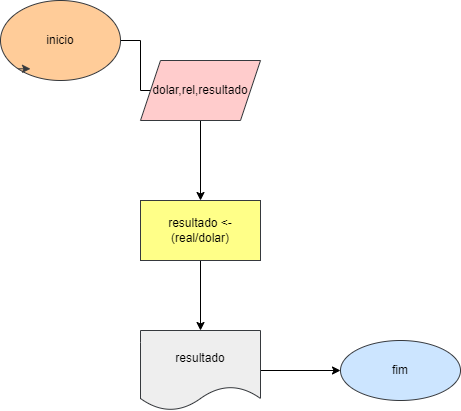

The diagram above was exported from draw.io. Its source (the exported page's mxGraphModel, read from the mxfile embedded in the PNG):
<mxGraphModel dx="1422" dy="737" grid="1" gridSize="10" guides="1" tooltips="1" connect="1" arrows="1" fold="1" page="1" pageScale="1" pageWidth="827" pageHeight="1169" math="0" shadow="0">
  <root>
    <mxCell id="0" />
    <mxCell id="1" parent="0" />
    <mxCell id="osOCCiG3JSUbmOfTbAHN-5" value="" style="edgeStyle=orthogonalEdgeStyle;rounded=0;orthogonalLoop=1;jettySize=auto;html=1;" parent="1" source="osOCCiG3JSUbmOfTbAHN-1" target="osOCCiG3JSUbmOfTbAHN-4" edge="1">
      <mxGeometry relative="1" as="geometry" />
    </mxCell>
    <mxCell id="osOCCiG3JSUbmOfTbAHN-1" value="inicio" style="ellipse;whiteSpace=wrap;html=1;fillColor=#ffcc99;strokeColor=#36393d;" parent="1" vertex="1">
      <mxGeometry x="230" y="100" width="120" height="80" as="geometry" />
    </mxCell>
    <mxCell id="osOCCiG3JSUbmOfTbAHN-7" value="" style="edgeStyle=orthogonalEdgeStyle;rounded=0;orthogonalLoop=1;jettySize=auto;html=1;" parent="1" source="osOCCiG3JSUbmOfTbAHN-4" target="osOCCiG3JSUbmOfTbAHN-6" edge="1">
      <mxGeometry relative="1" as="geometry" />
    </mxCell>
    <mxCell id="osOCCiG3JSUbmOfTbAHN-4" value="dolar,rel,resultado" style="shape=parallelogram;perimeter=parallelogramPerimeter;whiteSpace=wrap;html=1;fixedSize=1;fillColor=#ffcccc;strokeColor=#36393d;" parent="1" vertex="1">
      <mxGeometry x="370" y="160" width="120" height="60" as="geometry" />
    </mxCell>
    <mxCell id="osOCCiG3JSUbmOfTbAHN-9" value="" style="edgeStyle=orthogonalEdgeStyle;rounded=0;orthogonalLoop=1;jettySize=auto;html=1;" parent="1" source="osOCCiG3JSUbmOfTbAHN-6" target="osOCCiG3JSUbmOfTbAHN-8" edge="1">
      <mxGeometry relative="1" as="geometry" />
    </mxCell>
    <mxCell id="osOCCiG3JSUbmOfTbAHN-6" value="resultado &amp;lt;-(real/dolar)" style="whiteSpace=wrap;html=1;fillColor=#ffff88;strokeColor=#36393d;" parent="1" vertex="1">
      <mxGeometry x="370" y="300" width="120" height="60" as="geometry" />
    </mxCell>
    <mxCell id="osOCCiG3JSUbmOfTbAHN-12" value="" style="edgeStyle=orthogonalEdgeStyle;rounded=0;orthogonalLoop=1;jettySize=auto;html=1;" parent="1" source="osOCCiG3JSUbmOfTbAHN-8" target="osOCCiG3JSUbmOfTbAHN-11" edge="1">
      <mxGeometry relative="1" as="geometry" />
    </mxCell>
    <mxCell id="osOCCiG3JSUbmOfTbAHN-8" value="resultado" style="shape=document;whiteSpace=wrap;html=1;boundedLbl=1;fillColor=#eeeeee;strokeColor=#36393d;" parent="1" vertex="1">
      <mxGeometry x="370" y="430" width="120" height="80" as="geometry" />
    </mxCell>
    <mxCell id="osOCCiG3JSUbmOfTbAHN-10" style="edgeStyle=orthogonalEdgeStyle;rounded=0;orthogonalLoop=1;jettySize=auto;html=1;exitX=0;exitY=1;exitDx=0;exitDy=0;entryX=0.25;entryY=0.85;entryDx=0;entryDy=0;entryPerimeter=0;fillColor=#ffcc99;strokeColor=#36393d;" parent="1" source="osOCCiG3JSUbmOfTbAHN-1" target="osOCCiG3JSUbmOfTbAHN-1" edge="1">
      <mxGeometry relative="1" as="geometry" />
    </mxCell>
    <mxCell id="osOCCiG3JSUbmOfTbAHN-11" value="fim" style="ellipse;whiteSpace=wrap;html=1;fillColor=#cce5ff;strokeColor=#36393d;" parent="1" vertex="1">
      <mxGeometry x="570" y="440" width="120" height="60" as="geometry" />
    </mxCell>
  </root>
</mxGraphModel>